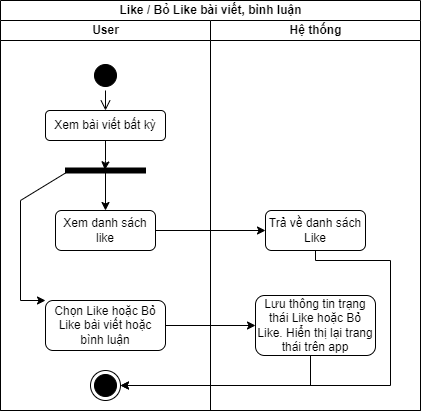

The diagram above was exported from draw.io. Its source (the exported page's mxGraphModel, read from the mxfile embedded in the PNG):
<mxGraphModel dx="1050" dy="523" grid="1" gridSize="10" guides="1" tooltips="1" connect="1" arrows="1" fold="1" page="1" pageScale="1" pageWidth="827" pageHeight="1169" math="0" shadow="0">
  <root>
    <mxCell id="0" />
    <mxCell id="1" parent="0" />
    <mxCell id="gXJcdbY_XLqSrfnhMwBc-1" value="Like / Bỏ Like bài viết, bình luận" style="swimlane;childLayout=stackLayout;resizeParent=1;resizeParentMax=0;startSize=20;html=1;strokeColor=#000000;" parent="1" vertex="1">
      <mxGeometry x="220" y="70" width="420" height="410" as="geometry" />
    </mxCell>
    <mxCell id="gXJcdbY_XLqSrfnhMwBc-2" value="User" style="swimlane;startSize=20;html=1;strokeColor=#000000;" parent="gXJcdbY_XLqSrfnhMwBc-1" vertex="1">
      <mxGeometry y="20" width="210" height="390" as="geometry" />
    </mxCell>
    <mxCell id="gXJcdbY_XLqSrfnhMwBc-5" value="" style="ellipse;html=1;shape=startState;fillColor=#000000;strokeColor=#000000;" parent="gXJcdbY_XLqSrfnhMwBc-2" vertex="1">
      <mxGeometry x="89.99999999999955" y="40" width="30" height="30" as="geometry" />
    </mxCell>
    <mxCell id="gXJcdbY_XLqSrfnhMwBc-6" value="" style="edgeStyle=orthogonalEdgeStyle;html=1;verticalAlign=bottom;endArrow=open;endSize=8;strokeColor=#000000;rounded=0;entryX=0.5;entryY=0;entryDx=0;entryDy=0;" parent="gXJcdbY_XLqSrfnhMwBc-2" source="gXJcdbY_XLqSrfnhMwBc-5" target="gXJcdbY_XLqSrfnhMwBc-7" edge="1">
      <mxGeometry relative="1" as="geometry">
        <mxPoint x="104.99999999999955" y="130" as="targetPoint" />
      </mxGeometry>
    </mxCell>
    <mxCell id="aTy0wJhjnXhyLQLUAa_b-2" style="edgeStyle=orthogonalEdgeStyle;rounded=0;orthogonalLoop=1;jettySize=auto;html=1;entryX=0.38;entryY=0.507;entryDx=0;entryDy=0;entryPerimeter=0;" parent="gXJcdbY_XLqSrfnhMwBc-2" source="gXJcdbY_XLqSrfnhMwBc-7" target="aTy0wJhjnXhyLQLUAa_b-1" edge="1">
      <mxGeometry relative="1" as="geometry" />
    </mxCell>
    <mxCell id="gXJcdbY_XLqSrfnhMwBc-7" value="Xem bài viết bất kỳ" style="rounded=1;whiteSpace=wrap;html=1;strokeColor=#000000;" parent="gXJcdbY_XLqSrfnhMwBc-2" vertex="1">
      <mxGeometry x="45" y="90" width="120" height="30" as="geometry" />
    </mxCell>
    <mxCell id="gXJcdbY_XLqSrfnhMwBc-10" value="Chọn Like hoặc Bỏ Like bài viết hoặc bình luận" style="rounded=1;whiteSpace=wrap;html=1;strokeColor=#000000;" parent="gXJcdbY_XLqSrfnhMwBc-2" vertex="1">
      <mxGeometry x="45" y="280" width="120" height="50" as="geometry" />
    </mxCell>
    <mxCell id="gXJcdbY_XLqSrfnhMwBc-14" value="" style="ellipse;html=1;shape=endState;fillColor=#000000;strokeColor=#000000;" parent="gXJcdbY_XLqSrfnhMwBc-2" vertex="1">
      <mxGeometry x="89.99999999999955" y="350" width="30" height="30" as="geometry" />
    </mxCell>
    <mxCell id="aTy0wJhjnXhyLQLUAa_b-3" style="edgeStyle=orthogonalEdgeStyle;rounded=0;orthogonalLoop=1;jettySize=auto;html=1;entryX=0;entryY=0;entryDx=0;entryDy=0;" parent="gXJcdbY_XLqSrfnhMwBc-2" source="aTy0wJhjnXhyLQLUAa_b-1" target="gXJcdbY_XLqSrfnhMwBc-10" edge="1">
      <mxGeometry relative="1" as="geometry">
        <Array as="points">
          <mxPoint x="20" y="180" />
        </Array>
      </mxGeometry>
    </mxCell>
    <mxCell id="aTy0wJhjnXhyLQLUAa_b-5" style="edgeStyle=orthogonalEdgeStyle;rounded=0;orthogonalLoop=1;jettySize=auto;html=1;" parent="gXJcdbY_XLqSrfnhMwBc-2" source="aTy0wJhjnXhyLQLUAa_b-1" target="aTy0wJhjnXhyLQLUAa_b-4" edge="1">
      <mxGeometry relative="1" as="geometry" />
    </mxCell>
    <mxCell id="aTy0wJhjnXhyLQLUAa_b-1" value="" style="html=1;points=[];perimeter=orthogonalPerimeter;fillColor=strokeColor;rotation=90;" parent="gXJcdbY_XLqSrfnhMwBc-2" vertex="1">
      <mxGeometry x="102.5" y="110" width="5" height="80" as="geometry" />
    </mxCell>
    <mxCell id="aTy0wJhjnXhyLQLUAa_b-4" value="Xem danh sách like" style="rounded=1;whiteSpace=wrap;html=1;" parent="gXJcdbY_XLqSrfnhMwBc-2" vertex="1">
      <mxGeometry x="55" y="190" width="100" height="40" as="geometry" />
    </mxCell>
    <mxCell id="gXJcdbY_XLqSrfnhMwBc-12" style="edgeStyle=orthogonalEdgeStyle;rounded=0;orthogonalLoop=1;jettySize=auto;html=1;entryX=0;entryY=0.5;entryDx=0;entryDy=0;strokeColor=#000000;" parent="gXJcdbY_XLqSrfnhMwBc-1" source="gXJcdbY_XLqSrfnhMwBc-10" target="gXJcdbY_XLqSrfnhMwBc-11" edge="1">
      <mxGeometry relative="1" as="geometry" />
    </mxCell>
    <mxCell id="Hpv1msOEyt8jeyrcLe2B-2" style="edgeStyle=orthogonalEdgeStyle;rounded=0;orthogonalLoop=1;jettySize=auto;html=1;entryX=1;entryY=0.5;entryDx=0;entryDy=0;strokeColor=#000000;" parent="gXJcdbY_XLqSrfnhMwBc-1" source="gXJcdbY_XLqSrfnhMwBc-11" target="gXJcdbY_XLqSrfnhMwBc-14" edge="1">
      <mxGeometry relative="1" as="geometry">
        <Array as="points">
          <mxPoint x="310" y="385" />
        </Array>
      </mxGeometry>
    </mxCell>
    <mxCell id="gXJcdbY_XLqSrfnhMwBc-4" value="Hệ thống" style="swimlane;startSize=20;html=1;strokeColor=#000000;" parent="gXJcdbY_XLqSrfnhMwBc-1" vertex="1">
      <mxGeometry x="210" y="20" width="210" height="390" as="geometry" />
    </mxCell>
    <mxCell id="gXJcdbY_XLqSrfnhMwBc-11" value="Lưu thông tin trạng thái Like hoặc Bỏ Like. Hiển thị lại trang thái trên app" style="rounded=1;whiteSpace=wrap;html=1;strokeColor=#000000;" parent="gXJcdbY_XLqSrfnhMwBc-4" vertex="1">
      <mxGeometry x="45" y="275" width="120" height="60" as="geometry" />
    </mxCell>
    <mxCell id="aTy0wJhjnXhyLQLUAa_b-6" value="Trả về danh sách Like" style="rounded=1;whiteSpace=wrap;html=1;" parent="gXJcdbY_XLqSrfnhMwBc-4" vertex="1">
      <mxGeometry x="55" y="190" width="100" height="40" as="geometry" />
    </mxCell>
    <mxCell id="aTy0wJhjnXhyLQLUAa_b-7" style="edgeStyle=orthogonalEdgeStyle;rounded=0;orthogonalLoop=1;jettySize=auto;html=1;" parent="gXJcdbY_XLqSrfnhMwBc-1" source="aTy0wJhjnXhyLQLUAa_b-4" target="aTy0wJhjnXhyLQLUAa_b-6" edge="1">
      <mxGeometry relative="1" as="geometry" />
    </mxCell>
    <mxCell id="aTy0wJhjnXhyLQLUAa_b-10" style="edgeStyle=orthogonalEdgeStyle;rounded=0;orthogonalLoop=1;jettySize=auto;html=1;" parent="gXJcdbY_XLqSrfnhMwBc-1" source="aTy0wJhjnXhyLQLUAa_b-6" target="gXJcdbY_XLqSrfnhMwBc-14" edge="1">
      <mxGeometry relative="1" as="geometry">
        <Array as="points">
          <mxPoint x="315" y="260" />
          <mxPoint x="390" y="260" />
          <mxPoint x="390" y="385" />
        </Array>
      </mxGeometry>
    </mxCell>
  </root>
</mxGraphModel>